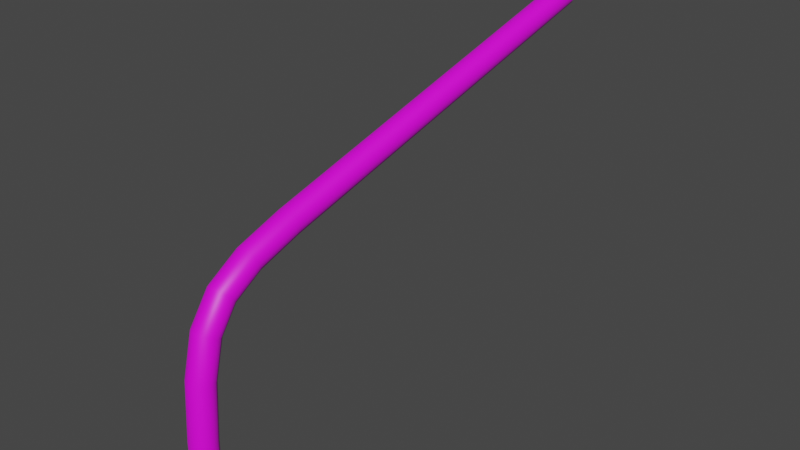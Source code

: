 # Source: Ausleger_Standard.blend  (saved by Blender 3.3.6; exported with 4.5.12 LTS)
import bpy
from mathutils import Matrix  # noqa: F401  (used for matrix-valued properties, if any)

bpy.ops.wm.read_factory_settings(use_empty=True)
scene = bpy.context.scene
scene.name = 'Scene'

# ---- collections
col_collection = bpy.data.collections.new('Collection'); scene.collection.children.link(col_collection)

# ---- images (referenced by path relative to the original .blend; pixels are not part of the script)
import os
ASSET_DIR = os.environ.get("B2B_ASSET_DIR", "")  # directory of the original .blend (textures are referenced by path, not embedded)
HERE = os.path.dirname(os.path.abspath(__file__))  # packed textures are extracted next to this script under _unpacked/

def load_image(name, relpath, width, height, colorspace="sRGB"):
    """Load a texture the original file referenced (path relative to the .blend, or extracted next to this script)."""
    p = next((c for c in (os.path.join(HERE, relpath), os.path.join(ASSET_DIR, relpath)) if relpath and os.path.exists(c)), "")
    if p:
        img = bpy.data.images.load(p, check_existing=True)
        img.name = name
    else:  # same state as the original file: an image datablock whose file is absent (Cycles renders it pink)
        img = bpy.data.images.new(name, width, height)
        img.source = "FILE"
        img.filepath = "//" + (relpath or name)
    img.colorspace_settings.name = colorspace
    return img
img_galvanized_metal_texture_seamless_hr_jpg = load_image('galvanized-metal-texture-seamless-hr.jpg', 'Textur/galvanized-metal-texture-seamless-hr.jpg', 1024, 1024, 'sRGB')

# ---- materials (node trees are filled in below, after node groups)
mat_galvanized_metall_001 = bpy.data.materials.new('galvanized metall.001')
mat_galvanized_metall_001.use_transparent_shadow = False

# ---- material node trees
mat_galvanized_metall_001.use_nodes = True; mat_galvanized_metall_001.node_tree.nodes.clear()
_N = mat_galvanized_metall_001.node_tree.nodes; _L = mat_galvanized_metall_001.node_tree.links
n0 = _N.new('ShaderNodeBsdfPrincipled'); n0.name = 'Principled BSDF'; n0.location = (385, 300)
n0.distribution = 'GGX'
n0.subsurface_method = 'RANDOM_WALK_SKIN'
n0.inputs[3].default_value = 1.45
n0.inputs[27].default_value = (0.0, 0.0, 0.0, 1.0)
n0.inputs[28].default_value = 1.0
n1 = _N.new('ShaderNodeOutputMaterial'); n1.name = 'Material Output'; n1.location = (675, 300)
n2 = _N.new('ShaderNodeMath'); n2.name = 'Math'; n2.location = (-292, 328)
n2.operation = 'PINGPONG'
n2.inputs[1].default_value = 1.0
n3 = _N.new('ShaderNodeMath'); n3.name = 'Math.001'; n3.location = (-289, 140)
n3.operation = 'PINGPONG'
n3.inputs[1].default_value = 1.0
n4 = _N.new('ShaderNodeSeparateXYZ'); n4.name = 'Separate XYZ'; n4.location = (-451, 243)
n5 = _N.new('ShaderNodeMapping'); n5.name = 'Mapping'; n5.location = (-673, 305)
n5.vector_type = 'TEXTURE'
n5.inputs[3].default_value = (1.0, 3.0, 1.0)
n6 = _N.new('ShaderNodeTexImage'); n6.name = 'Image Texture'; n6.location = (95, 280)
n6.image = img_galvanized_metal_texture_seamless_hr_jpg
n6.interpolation = 'Cubic'
n6.projection_blend = 1.0
n7 = _N.new('ShaderNodeUVMap'); n7.name = 'UV Map'; n7.location = (-886, 218)
n8 = _N.new('ShaderNodeCombineXYZ'); n8.name = 'Combine XYZ'; n8.location = (-104, 248)
_L.new(n0.outputs[0], n1.inputs[0])
_L.new(n6.outputs[0], n0.inputs[0])
_L.new(n7.outputs[0], n5.inputs[0])
_L.new(n4.outputs[0], n2.inputs[0])
_L.new(n4.outputs[1], n3.inputs[0])
_L.new(n2.outputs[0], n8.inputs[0])
_L.new(n3.outputs[0], n8.inputs[1])
_L.new(n7.outputs[0], n4.inputs[0])
_L.new(n8.outputs[0], n6.inputs[0])
n1.is_active_output = True

# ---- world
world_world = bpy.data.worlds.new('World'); scene.world = world_world
world_world.use_nodes = True; world_world.node_tree.nodes.clear()
_N = world_world.node_tree.nodes; _L = world_world.node_tree.links
n0 = _N.new('ShaderNodeOutputWorld'); n0.name = 'World Output'; n0.location = (300, 300)
n1 = _N.new('ShaderNodeBackground'); n1.name = 'Background'; n1.location = (10, 300)
n1.inputs[0].default_value = (0.05088, 0.05088, 0.05088, 1.0)
_L.new(n1.outputs[0], n0.inputs[0])
n0.is_active_output = True
world_world.color = (0.05088, 0.05088, 0.05088)
world_world.use_sun_shadow = False
world_world.sun_shadow_jitter_overblur = 0.0

# ---- meshes
me_beziercurve_006 = bpy.data.meshes.new('BezierCurve.006')
me_beziercurve_006.from_pydata([(0.03511, 1.496, 1.014), (0.02687, 1.493, 1.026), (0.01454, 1.491, 1.034), (-1.767e-08, 1.49, 1.037), (-0.01454, 1.491, 1.034), (-0.02687, 1.493, 1.026), (-0.03511, 1.496, 1.014), (-0.038, 1.5, 1.0), (-0.03511, 1.504, 0.9859), (-0.02687, 1.507, 0.974), (-0.01454, 1.509, 0.966), (1.193e-08, 1.51, 0.9632), (0.01454, 1.509, 0.966), (0.02687, 1.507, 0.974), (0.03511, 1.504, 0.9859), (0.038, 1.5, 1.0), (0.03511, 0.3164, 0.705), (0.02687, 0.3129, 0.7169), (0.01454, 0.3106, 0.7248), (-1.767e-08, 0.3097, 0.7275), (-0.01454, 0.3106, 0.7248), (-0.02687, 0.3129, 0.7169), (-0.03511, 0.3164, 0.705), (-0.038, 0.3205, 0.6911), (-0.03511, 0.3247, 0.6772), (-0.02687, 0.3282, 0.6653), (-0.01454, 0.3305, 0.6574), (1.193e-08, 0.3313, 0.6547), (0.01454, 0.3305, 0.6574), (0.02687, 0.3282, 0.6653), (0.03511, 0.3247, 0.6772), (0.038, 0.3205, 0.6911), (0.03511, 0.1794, 0.6595), (0.02687, 0.1742, 0.6707), (0.01454, 0.1708, 0.6782), (-1.767e-08, 0.1695, 0.6808), (-0.01454, 0.1708, 0.6782), (-0.02687, 0.1742, 0.6707), (-0.03511, 0.1794, 0.6595), (-0.038, 0.1855, 0.6463), (-0.03511, 0.1916, 0.6331), (-0.02687, 0.1968, 0.622), (-0.01454, 0.2002, 0.6145), (1.193e-08, 0.2015, 0.6119), (0.01454, 0.2002, 0.6145), (0.02687, 0.1968, 0.622), (0.03511, 0.1916, 0.6331), (0.038, 0.1855, 0.6463), (0.03511, 0.08502, 0.6019), (0.02687, 0.07657, 0.6108), (0.01454, 0.07093, 0.6168), (-1.767e-08, 0.06895, 0.619), (-0.01454, 0.07093, 0.6168), (-0.02687, 0.07657, 0.6108), (-0.03511, 0.08502, 0.6019), (-0.038, 0.09498, 0.5913), (-0.03511, 0.1049, 0.5807), (-0.02687, 0.1134, 0.5717), (-0.01454, 0.119, 0.5657), (1.193e-08, 0.121, 0.5636), (0.01454, 0.119, 0.5657), (0.02687, 0.1134, 0.5717), (0.03511, 0.1049, 0.5807), (0.038, 0.09498, 0.5913), (0.03511, 0.02681, 0.5185), (0.02687, 0.01557, 0.5235), (0.01454, 0.008064, 0.5269), (-1.767e-08, 0.005427, 0.5281), (-0.01454, 0.008064, 0.5269), (-0.02687, 0.01557, 0.5235), (-0.03511, 0.02681, 0.5185), (-0.038, 0.04007, 0.5125), (-0.03511, 0.05332, 0.5065), (-0.02687, 0.06456, 0.5014), (-0.01454, 0.07207, 0.498), (1.193e-08, 0.07471, 0.4969), (0.01454, 0.07207, 0.498), (0.02687, 0.06456, 0.5014), (0.03511, 0.05332, 0.5065), (0.038, 0.04007, 0.5125), (0.03511, -0.002506, 0.3988), (0.02687, -0.01469, 0.4006), (0.01454, -0.02284, 0.4019), (-1.767e-08, -0.0257, 0.4023), (-0.01454, -0.02284, 0.4019), (-0.02687, -0.01469, 0.4006), (-0.03511, -0.002506, 0.3988), (-0.038, 0.01187, 0.3966), (-0.03511, 0.02625, 0.3944), (-0.02687, 0.03844, 0.3926), (-0.01454, 0.04658, 0.3913), (1.193e-08, 0.04944, 0.3909), (0.01454, 0.04658, 0.3913), (0.02687, 0.03844, 0.3926), (0.03511, 0.02625, 0.3944), (0.038, 0.01187, 0.3966), (0.03511, -0.01305, 0.2307), (0.02687, -0.02537, 0.2312), (0.01454, -0.0336, 0.2314), (-1.767e-08, -0.03649, 0.2315), (-0.01454, -0.0336, 0.2314), (-0.02687, -0.02537, 0.2312), (-0.03511, -0.01305, 0.2307), (-0.038, 0.001484, 0.2302), (-0.03511, 0.01602, 0.2297), (-0.02687, 0.02834, 0.2293), (-0.01454, 0.03657, 0.229), (1.193e-08, 0.03946, 0.2289), (0.01454, 0.03657, 0.229), (0.02687, 0.02834, 0.2293), (0.03511, 0.01602, 0.2297), (0.038, 0.001484, 0.2302), (0.03511, -0.01454, 3.25e-10), (0.02687, -0.02687, 6.006e-10), (0.01454, -0.03511, 7.847e-10), (-1.767e-08, -0.038, 8.494e-10), (-0.01454, -0.03511, 7.847e-10), (-0.02687, -0.02687, 6.006e-10), (-0.03511, -0.01454, 3.25e-10), (-0.038, 1.48e-08, -3.302e-16), (-0.03511, 0.01454, -3.25e-10), (-0.02687, 0.02687, -6.006e-10), (-0.01454, 0.03511, -7.847e-10), (1.193e-08, 0.038, -8.494e-10), (0.01454, 0.03511, -7.847e-10), (0.02687, 0.02687, -6.006e-10), (0.03511, 0.01454, -3.25e-10), (0.038, -1.585e-08, 3.539e-16)], [], [(0, 16, 31, 15), (1, 17, 16, 0), (2, 18, 17, 1), (3, 19, 18, 2), (4, 20, 19, 3), (5, 21, 20, 4), (6, 22, 21, 5), (7, 23, 22, 6), (8, 24, 23, 7), (9, 25, 24, 8), (10, 26, 25, 9), (11, 27, 26, 10), (12, 28, 27, 11), (13, 29, 28, 12), (14, 30, 29, 13), (15, 31, 30, 14), (16, 32, 47, 31), (17, 33, 32, 16), (18, 34, 33, 17), (19, 35, 34, 18), (20, 36, 35, 19), (21, 37, 36, 20), (22, 38, 37, 21), (23, 39, 38, 22), (24, 40, 39, 23), (25, 41, 40, 24), (26, 42, 41, 25), (27, 43, 42, 26), (28, 44, 43, 27), (29, 45, 44, 28), (30, 46, 45, 29), (31, 47, 46, 30), (32, 48, 63, 47), (33, 49, 48, 32), (34, 50, 49, 33), (35, 51, 50, 34), (36, 52, 51, 35), (37, 53, 52, 36), (38, 54, 53, 37), (39, 55, 54, 38), (40, 56, 55, 39), (41, 57, 56, 40), (42, 58, 57, 41), (43, 59, 58, 42), (44, 60, 59, 43), (45, 61, 60, 44), (46, 62, 61, 45), (47, 63, 62, 46), (48, 64, 79, 63), (49, 65, 64, 48), (50, 66, 65, 49), (51, 67, 66, 50), (52, 68, 67, 51), (53, 69, 68, 52), (54, 70, 69, 53), (55, 71, 70, 54), (56, 72, 71, 55), (57, 73, 72, 56), (58, 74, 73, 57), (59, 75, 74, 58), (60, 76, 75, 59), (61, 77, 76, 60), (62, 78, 77, 61), (63, 79, 78, 62), (64, 80, 95, 79), (65, 81, 80, 64), (66, 82, 81, 65), (67, 83, 82, 66), (68, 84, 83, 67), (69, 85, 84, 68), (70, 86, 85, 69), (71, 87, 86, 70), (72, 88, 87, 71), (73, 89, 88, 72), (74, 90, 89, 73), (75, 91, 90, 74), (76, 92, 91, 75), (77, 93, 92, 76), (78, 94, 93, 77), (79, 95, 94, 78), (80, 96, 111, 95), (81, 97, 96, 80), (82, 98, 97, 81), (83, 99, 98, 82), (84, 100, 99, 83), (85, 101, 100, 84), (86, 102, 101, 85), (87, 103, 102, 86), (88, 104, 103, 87), (89, 105, 104, 88), (90, 106, 105, 89), (91, 107, 106, 90), (92, 108, 107, 91), (93, 109, 108, 92), (94, 110, 109, 93), (95, 111, 110, 94), (96, 112, 127, 111), (97, 113, 112, 96), (98, 114, 113, 97), (99, 115, 114, 98), (100, 116, 115, 99), (101, 117, 116, 100), (102, 118, 117, 101), (103, 119, 118, 102), (104, 120, 119, 103), (105, 121, 120, 104), (106, 122, 121, 105), (107, 123, 122, 106), (108, 124, 123, 107), (109, 125, 124, 108), (110, 126, 125, 109), (111, 127, 126, 110)])
me_beziercurve_006.polygons.foreach_set('use_smooth', [True] * 112)
_uv = me_beziercurve_006.uv_layers.new(name='UVMap')
_uv.uv.foreach_set('vector', [-0.44, 4.762, -2.243, -0.6178, -2.181, -0.6389, -0.3786, 4.738, -0.4877, 4.783, -2.291, -0.5984, -2.243, -0.6178, -0.44, 4.762, 2.24, 3.552, 2.16, -2.117, 2.224, -2.12, 2.304, 3.548, 2.171, 3.553, 2.091, -2.117, 2.16, -2.117, 2.24, 3.552, 2.107, 3.551, 2.027, -2.118, 2.091, -2.117, 2.171, 3.553, 2.058, 3.546, 1.978, -2.122, 2.027, -2.118, 2.107, 3.551, 1.802, -3.766, -0.001037, 1.613, -0.06174, 1.598, 1.742, -3.783, 1.868, -3.744, 0.06541, 1.633, -0.001037, 1.613, 1.802, -3.766, 1.929, -3.721, 0.1275, 1.654, 0.06541, 1.633, 1.868, -3.744, 1.977, -3.7, 0.1757, 1.673, 0.1275, 1.654, 1.929, -3.721, 2.396, -3.775, 2.368, 1.887, 2.304, 1.885, 2.332, -3.778, 2.466, -3.775, 2.438, 1.887, 2.368, 1.887, 2.396, -3.775, 2.53, -3.777, 2.502, 1.885, 2.438, 1.887, 2.466, -3.775, 2.579, -3.783, 2.551, 1.881, 2.502, 1.885, 2.53, -3.777, -0.3128, 4.717, -2.115, -0.6584, -2.054, -0.6734, -0.2527, 4.7, -0.3786, 4.738, -2.181, -0.6389, -2.115, -0.6584, -0.3128, 4.717, -2.243, -0.6178, -2.415, -1.268, -2.351, -1.279, -2.181, -0.6389, -2.291, -0.5984, -2.465, -1.256, -2.415, -1.268, -2.243, -0.6178, 2.16, -2.117, 2.159, -2.805, 2.223, -2.803, 2.224, -2.12, 2.091, -2.117, 2.09, -2.807, 2.159, -2.805, 2.16, -2.117, 2.027, -2.118, 2.026, -2.807, 2.09, -2.807, 2.091, -2.117, 1.978, -2.122, 1.977, -2.805, 2.026, -2.807, 2.027, -2.118, -0.001037, 1.613, -0.1733, 2.263, -0.2358, 2.256, -0.06174, 1.598, 0.06541, 1.633, -0.1047, 2.273, -0.1733, 2.263, -0.001037, 1.613, 0.1275, 1.654, -0.04051, 2.284, -0.1047, 2.273, 0.06541, 1.633, 0.1757, 1.673, 0.009541, 2.296, -0.04051, 2.284, 0.1275, 1.654, 2.368, 1.887, 2.373, 2.528, 2.309, 2.531, 2.304, 1.885, 2.438, 1.887, 2.443, 2.526, 2.373, 2.528, 2.368, 1.887, 2.502, 1.885, 2.507, 2.525, 2.443, 2.526, 2.438, 1.887, 2.551, 1.881, 2.556, 2.527, 2.507, 2.525, 2.502, 1.885, -2.115, -0.6584, -2.283, -1.289, -2.22, -1.296, -2.054, -0.6734, -2.181, -0.6389, -2.351, -1.279, -2.283, -1.289, -2.115, -0.6584, -2.415, -1.268, -2.432, -1.784, -2.368, -1.773, -2.351, -1.279, -2.465, -1.256, -2.482, -1.791, -2.432, -1.784, -2.415, -1.268, 2.159, -2.805, 2.183, -3.345, 2.247, -3.33, 2.223, -2.803, 2.09, -2.807, 2.114, -3.351, 2.183, -3.345, 2.159, -2.805, 2.026, -2.807, 2.05, -3.346, 2.114, -3.351, 2.09, -2.807, 1.977, -2.805, 2.0, -3.333, 2.05, -3.346, 2.026, -2.807, -0.1733, 2.263, -0.1904, 2.779, -0.2527, 2.791, -0.2358, 2.256, -0.1047, 2.273, -0.1221, 2.767, -0.1904, 2.779, -0.1733, 2.263, -0.04051, 2.284, -0.0581, 2.757, -0.1221, 2.767, -0.1047, 2.273, 0.009541, 2.296, -0.008264, 2.75, -0.0581, 2.757, -0.04051, 2.284, 2.373, 2.528, 2.396, 2.965, 2.332, 2.98, 2.309, 2.531, 2.443, 2.526, 2.465, 2.958, 2.396, 2.965, 2.373, 2.528, 2.507, 2.525, 2.529, 2.962, 2.465, 2.958, 2.443, 2.526, 2.556, 2.527, 2.579, 2.976, 2.529, 2.962, 2.507, 2.525, -2.283, -1.289, -2.3, -1.762, -2.238, -1.75, -2.22, -1.296, -2.351, -1.279, -2.368, -1.773, -2.3, -1.762, -2.283, -1.289, -2.432, -1.784, -2.259, -2.227, -2.204, -2.192, -2.368, -1.773, -2.482, -1.791, -2.3, -2.255, -2.259, -2.227, -2.432, -1.784, 2.183, -3.345, 2.243, -3.773, 2.304, -3.745, 2.247, -3.33, 2.114, -3.351, 2.174, -3.783, 2.243, -3.773, 2.183, -3.345, 2.813, -3.775, 2.77, -3.325, 2.701, -3.329, 2.744, -3.783, 2.876, -3.75, 2.834, -3.314, 2.77, -3.325, 2.813, -3.775, -0.1904, 2.779, -0.01646, 3.222, -0.07077, 3.255, -0.2527, 2.791, -0.1221, 2.767, 0.04242, 3.185, -0.01646, 3.222, -0.1904, 2.779, -0.0581, 2.757, 0.09694, 3.15, 0.04242, 3.185, -0.1221, 2.767, -0.008264, 2.75, 0.1388, 3.122, 0.09694, 3.15, -0.0581, 2.757, 2.396, 2.965, 2.443, 3.283, 2.382, 3.311, 2.332, 2.98, 2.465, 2.958, 2.512, 3.273, 2.443, 3.283, 2.396, 2.965, 2.994, -1.106, 2.956, -1.442, 3.025, -1.447, 3.062, -1.115, 2.932, -1.08, 2.892, -1.43, 2.956, -1.442, 2.994, -1.106, -2.3, -1.762, -2.145, -2.155, -2.091, -2.122, -2.238, -1.75, -2.368, -1.773, -2.204, -2.192, -2.145, -2.155, -2.3, -1.762, -2.259, -2.227, -1.871, -2.652, -1.829, -2.603, -2.204, -2.192, -2.3, -2.255, -1.903, -2.692, -1.871, -2.652, -2.259, -2.227, 2.637, -3.324, 2.628, -2.727, 2.579, -2.724, 2.587, -3.311, 2.701, -3.329, 2.692, -2.728, 2.628, -2.727, 2.637, -3.324, 2.77, -3.325, 2.761, -2.728, 2.692, -2.728, 2.701, -3.329, 2.834, -3.314, 2.825, -2.727, 2.761, -2.728, 2.77, -3.325, -0.01646, 3.222, 0.3707, 3.647, 0.3264, 3.692, -0.07077, 3.255, 0.04242, 3.185, 0.4178, 3.597, 0.3707, 3.647, -0.01646, 3.222, 0.09694, 3.15, 0.4605, 3.547, 0.4178, 3.597, 0.04242, 3.185, 0.1388, 3.122, 0.4923, 3.507, 0.4605, 3.547, 0.09694, 3.15, 3.089, -1.443, 3.073, -1.952, 3.122, -1.95, 3.139, -1.431, 3.025, -1.447, 3.009, -1.952, 3.073, -1.952, 3.089, -1.443, 2.956, -1.442, 2.94, -1.951, 3.009, -1.952, 3.025, -1.447, 2.892, -1.43, 2.876, -1.949, 2.94, -1.951, 2.956, -1.442, -2.145, -2.155, -1.782, -2.552, -1.737, -2.507, -2.091, -2.122, -2.204, -2.192, -1.829, -2.603, -1.782, -2.552, -2.145, -2.155, -1.871, -2.652, -1.25, -3.13, -1.213, -3.076, -1.829, -2.603, -1.903, -2.692, -1.277, -3.175, -1.25, -3.13, -1.871, -2.652, 2.628, -2.727, 2.644, -1.928, 2.595, -1.931, 2.579, -2.724, 2.692, -2.728, 2.708, -1.928, 2.644, -1.928, 2.628, -2.727, 2.761, -2.728, 2.778, -1.93, 2.708, -1.928, 2.692, -2.728, 2.825, -2.727, 2.842, -1.934, 2.778, -1.93, 2.761, -2.728, 0.3707, 3.647, 0.992, 4.126, 0.9528, 4.175, 0.3264, 3.692, 0.4178, 3.597, 1.033, 4.07, 0.992, 4.126, 0.3707, 3.647, 0.4605, 3.547, 1.07, 4.016, 1.033, 4.07, 0.4178, 3.597, 0.4923, 3.507, 1.096, 3.971, 1.07, 4.016, 0.4605, 3.547, 3.073, -1.952, 3.075, -2.712, 3.124, -2.715, 3.122, -1.95, 3.009, -1.952, 3.011, -2.711, 3.075, -2.712, 3.073, -1.952, 2.94, -1.951, 2.942, -2.711, 3.011, -2.711, 3.009, -1.952, 2.876, -1.949, 2.878, -2.713, 2.942, -2.711, 2.94, -1.951, -1.782, -2.552, -1.172, -3.02, -1.133, -2.972, -1.737, -2.507, -1.829, -2.603, -1.213, -3.076, -1.172, -3.02, -1.782, -2.552, -1.25, -3.13, -0.364, -3.737, -0.3293, -3.682, -1.213, -3.076, -1.277, -3.175, -0.3891, -3.783, -0.364, -3.737, -1.25, -3.13, 2.644, -1.928, 2.678, -0.8511, 2.629, -0.8545, 2.595, -1.931, 2.708, -1.928, 2.742, -0.8505, 2.678, -0.8511, 2.644, -1.928, 2.778, -1.93, 2.812, -0.8528, 2.742, -0.8505, 2.708, -1.928, 2.842, -1.934, 2.876, -0.8576, 2.812, -0.8528, 2.778, -1.93, 0.992, 4.126, 1.878, 4.733, 1.84, 4.783, 0.9528, 4.175, 1.033, 4.07, 1.917, 4.676, 1.878, 4.733, 0.992, 4.126, 1.07, 4.016, 1.952, 4.62, 1.917, 4.676, 1.033, 4.07, 1.096, 3.971, 1.977, 4.574, 1.952, 4.62, 1.07, 4.016, 3.075, -2.712, 3.089, -3.779, 3.139, -3.783, 3.124, -2.715, 3.011, -2.711, 3.025, -3.777, 3.089, -3.779, 3.075, -2.712, 2.942, -2.711, 2.956, -3.778, 3.025, -3.777, 3.011, -2.711, 2.878, -2.713, 2.892, -3.782, 2.956, -3.778, 2.942, -2.711, -1.172, -3.02, -0.2902, -3.624, -0.2527, -3.574, -1.133, -2.972, -1.213, -3.076, -0.3293, -3.682, -0.2902, -3.624, -1.172, -3.02])
me_beziercurve_006.materials.append(mat_galvanized_metall_001)
me_beziercurve_006.update()

# ---- objects
ob_ausleger_standard = bpy.data.objects.new('Ausleger Standard', me_beziercurve_006)

# ---- transforms, parenting, visibility, modifiers, constraints
ob_ausleger_standard.location = (0.0, 0.0, 0.0)

# ---- collection membership
col_collection.objects.link(ob_ausleger_standard)

# ---- scene / render settings (as saved in the file)
scene.frame_start = 1; scene.frame_end = 250; scene.frame_set(1)
scene.render.engine = 'BLENDER_EEVEE_NEXT'
scene.cycles.sampling_pattern = 'TABULATED_SOBOL'
scene.cycles.use_light_tree = False
scene.view_settings.view_transform = 'Filmic'
bpy.context.view_layer.update()

# ---- added for rendering (the .blend has no active camera and no usable light): camera, sun
cam_auto = bpy.data.cameras.new('AutoCamera')
cam_auto.lens = 50.0
cam_auto.sensor_width = 36.0
cam_auto.clip_end = 1000.0
ob_auto_camera = bpy.data.objects.new('AutoCamera', cam_auto)
scene.collection.objects.link(ob_auto_camera)
ob_auto_camera.location = (1.72494, -1.33412, 1.89833)
ob_auto_camera.rotation_euler = (1.09748, -7.21219e-08, 0.694738)
scene.camera = ob_auto_camera
light_auto_sun = bpy.data.lights.new('AutoSun', 'SUN')
light_auto_sun.energy = 3.0
light_auto_sun.angle = 0.0523599
ob_auto_sun = bpy.data.objects.new('AutoSun', light_auto_sun)
scene.collection.objects.link(ob_auto_sun)
ob_auto_sun.rotation_euler = (0.872665, 0.174533, 0.523599)
bpy.context.view_layer.update()
